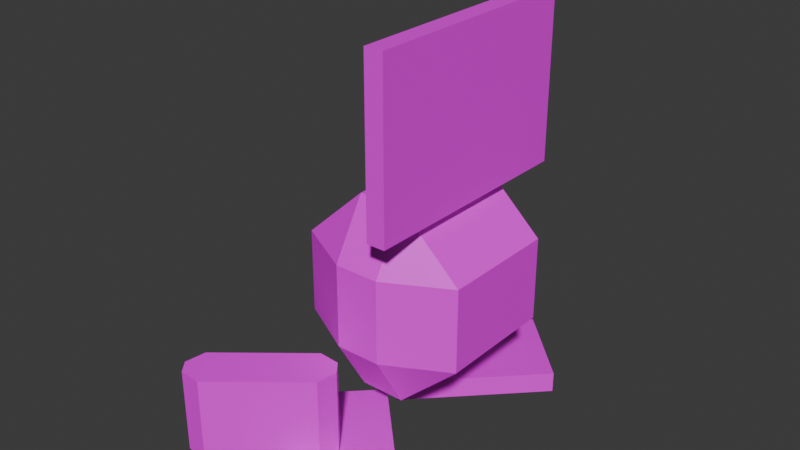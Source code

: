 # Source: P3.blend  (saved by Blender 5.0.118; exported with 4.5.12 LTS)
import bpy
from mathutils import Matrix  # noqa: F401  (used for matrix-valued properties, if any)

bpy.ops.wm.read_factory_settings(use_empty=True)
scene = bpy.context.scene
scene.name = 'Scene'

# ---- collections
col_collection = bpy.data.collections.new('Collection'); scene.collection.children.link(col_collection)

# ---- images (referenced by path relative to the original .blend; pixels are not part of the script)
import os
ASSET_DIR = os.environ.get("B2B_ASSET_DIR", "")  # directory of the original .blend (textures are referenced by path, not embedded)
HERE = os.path.dirname(os.path.abspath(__file__))  # packed textures are extracted next to this script under _unpacked/

def load_image(name, relpath, width, height, colorspace="sRGB"):
    """Load a texture the original file referenced (path relative to the .blend, or extracted next to this script)."""
    p = next((c for c in (os.path.join(HERE, relpath), os.path.join(ASSET_DIR, relpath)) if relpath and os.path.exists(c)), "")
    if p:
        img = bpy.data.images.load(p, check_existing=True)
        img.name = name
    else:  # same state as the original file: an image datablock whose file is absent (Cycles renders it pink)
        img = bpy.data.images.new(name, width, height)
        img.source = "FILE"
        img.filepath = "//" + (relpath or name)
    img.colorspace_settings.name = colorspace
    return img
img_p3_headcolor_png = load_image('P3_HeadColor.png', 'P3_HeadColor.png', 1024, 1024, 'sRGB')
img_p3_handcolor_png = load_image('P3_HandColor.png', 'P3_HandColor.png', 1024, 1024, 'sRGB')
img_p3_footcolor_png = load_image('P3_FootColor.png', 'P3_FootColor.png', 1024, 1024, 'sRGB')
img_p3_body_png = load_image('P3_Body.png', 'P3_Body.png', 1024, 1024, 'sRGB')

# ---- materials (node trees are filled in below, after node groups)
mat_head = bpy.data.materials.new('Head')
mat_head.roughness = 0.5
mat_hand = bpy.data.materials.new('Hand')
mat_hand.roughness = 0.5
mat_footsi = bpy.data.materials.new('Footsi')
mat_footsi.roughness = 0.5
mat_bod = bpy.data.materials.new('Bod')
mat_bod.roughness = 0.5

# ---- material node trees
mat_head.use_nodes = True; mat_head.node_tree.nodes.clear()
_N = mat_head.node_tree.nodes; _L = mat_head.node_tree.links
n0 = _N.new('ShaderNodeBsdfPrincipled'); n0.name = 'Principled BSDF'; n0.location = (0, 300)
n1 = _N.new('ShaderNodeOutputMaterial'); n1.name = 'Material Output'; n1.location = (280, 300)
n2 = _N.new('ShaderNodeTexImage'); n2.name = 'Image Texture'; n2.location = (-480, 300)
n2.image = img_p3_headcolor_png
_L.new(n0.outputs[0], n1.inputs[0])
_L.new(n2.outputs[0], n0.inputs[0])
n1.is_active_output = True
mat_hand.use_nodes = True; mat_hand.node_tree.nodes.clear()
_N = mat_hand.node_tree.nodes; _L = mat_hand.node_tree.links
n0 = _N.new('ShaderNodeBsdfPrincipled'); n0.name = 'Principled BSDF'; n0.location = (0, 300)
n1 = _N.new('ShaderNodeOutputMaterial'); n1.name = 'Material Output'; n1.location = (280, 300)
n2 = _N.new('ShaderNodeTexImage'); n2.name = 'Image Texture'; n2.location = (-480, 300)
n2.image = img_p3_handcolor_png
_L.new(n0.outputs[0], n1.inputs[0])
_L.new(n2.outputs[0], n0.inputs[0])
n1.is_active_output = True
mat_footsi.use_nodes = True; mat_footsi.node_tree.nodes.clear()
_N = mat_footsi.node_tree.nodes; _L = mat_footsi.node_tree.links
n0 = _N.new('ShaderNodeBsdfPrincipled'); n0.name = 'Principled BSDF'; n0.location = (0, 300)
n1 = _N.new('ShaderNodeOutputMaterial'); n1.name = 'Material Output'; n1.location = (280, 300)
n2 = _N.new('ShaderNodeTexImage'); n2.name = 'Image Texture'; n2.location = (-480, 300)
n2.image = img_p3_footcolor_png
_L.new(n0.outputs[0], n1.inputs[0])
_L.new(n2.outputs[0], n0.inputs[0])
n1.is_active_output = True
mat_bod.use_nodes = True; mat_bod.node_tree.nodes.clear()
_N = mat_bod.node_tree.nodes; _L = mat_bod.node_tree.links
n0 = _N.new('ShaderNodeBsdfPrincipled'); n0.name = 'Principled BSDF'; n0.location = (0, 300)
n1 = _N.new('ShaderNodeOutputMaterial'); n1.name = 'Material Output'; n1.location = (280, 300)
n2 = _N.new('ShaderNodeTexImage'); n2.name = 'Image Texture'; n2.location = (-480, 300)
n2.image = img_p3_body_png
_L.new(n0.outputs[0], n1.inputs[0])
_L.new(n2.outputs[0], n0.inputs[0])
n1.is_active_output = True

# ---- world
world_world = bpy.data.worlds.new('World'); scene.world = world_world
world_world.use_nodes = True; world_world.node_tree.nodes.clear()
_N = world_world.node_tree.nodes; _L = world_world.node_tree.links
n0 = _N.new('ShaderNodeOutputWorld'); n0.name = 'World Output'; n0.location = (200, 100)
n1 = _N.new('ShaderNodeBackground'); n1.name = 'Background'; n1.location = (-200, 100)
n1.inputs[0].default_value = (0.05088, 0.05088, 0.05088, 1.0)
_L.new(n1.outputs[0], n0.inputs[0])
n0.is_active_output = True
world_world.color = (0.05088, 0.05088, 0.05088)
world_world.sun_shadow_jitter_overblur = 0.0

# ---- meshes
me_cube_001 = bpy.data.meshes.new('Cube.001')
me_cube_001.from_pydata([(-0.1145, -1.892, -1.357), (-0.1145, -1.892, 1.357), (-0.1145, 1.892, -1.357), (-0.1145, 1.892, 1.357), (0.1145, -1.892, -1.357), (0.1145, -1.892, 1.357), (0.1145, 1.892, -1.357), (0.1145, 1.892, 1.357)], [], [(0, 1, 3, 2), (2, 3, 7, 6), (6, 7, 5, 4), (4, 5, 1, 0), (2, 6, 4, 0), (7, 3, 1, 5)])
me_cube_001.polygons.foreach_set('use_smooth', [True] * 6)
_k = set([(0, 1), (0, 2), (0, 4), (1, 3), (1, 5), (2, 3), (2, 6), (3, 7), (4, 5), (4, 6), (5, 7), (6, 7)])
me_cube_001.attributes.new('sharp_edge', 'BOOLEAN', 'EDGE').data.foreach_set('value', [ (min(e.vertices), max(e.vertices)) in _k for e in me_cube_001.edges])
_uv = me_cube_001.uv_layers.new(name='UVMap')
_uv.uv.foreach_set('vector', [0.375, 0.0, 0.625, 0.0, 0.625, 0.25, 0.375, 0.25, 0.375, 0.25, 0.625, 0.25, 0.625, 0.5, 0.375, 0.5, 0.375, 0.5, 0.625, 0.5, 0.625, 0.75, 0.375, 0.75, 0.375, 0.75, 0.625, 0.75, 0.625, 1.0, 0.375, 1.0, 0.125, 0.5, 0.375, 0.5, 0.375, 0.75, 0.125, 0.75, 0.625, 0.5, 0.875, 0.5, 0.875, 0.75, 0.625, 0.75])
me_cube_001.materials.append(mat_head)
me_cube_001.update()
me_cube_001.normals_split_custom_set([tuple(v) for v in zip(*[iter([-1.0, 0.0, 0.0, -1.0, 0.0, 0.0, -1.0, 0.0, 0.0, -1.0, 0.0, 0.0, 0.0, 1.0, 0.0, 0.0, 1.0, 0.0, 0.0, 1.0, 0.0, 0.0, 1.0, 0.0, 1.0, 0.0, 0.0, 1.0, 0.0, 0.0, 1.0, 0.0, 0.0, 1.0, 0.0, 0.0, 0.0, -1.0, 0.0, 0.0, -1.0, 0.0, 0.0, -1.0, 0.0, 0.0, -1.0, 0.0, 0.0, 0.0, -1.0, 0.0, 0.0, -1.0, 0.0, 0.0, -1.0, 0.0, 0.0, -1.0, 0.0, 0.0, 1.0, 0.0, 0.0, 1.0, 0.0, 0.0, 1.0, 0.0, 0.0, 1.0])] * 3)])
me_cube_005 = bpy.data.meshes.new('Cube.005')
me_cube_005.from_pydata([(-0.1188, -0.7377, -0.878), (-0.1188, -0.9659, -0.6498), (-0.347, -0.7377, -0.6498), (-0.1188, -0.9659, 0.6498), (-0.347, -0.7377, 0.6498), (-0.1188, 0.7377, -0.878), (-0.347, 0.7377, -0.6498), (-0.1188, 0.9659, -0.6498), (-0.1188, 0.9659, 0.6498), (-0.347, 0.7377, 0.6498), (0.1188, -0.7377, -0.878), (0.347, -0.7377, -0.6498), (0.1188, -0.9659, -0.6498), (0.1188, -0.9659, 0.6498), (0.347, -0.7377, 0.6498), (0.1188, 0.7377, -0.878), (0.1188, 0.9659, -0.6498), (0.347, 0.7377, -0.6498), (0.347, 0.7377, 0.6498), (0.1188, 0.9659, 0.6498), (-0.1188, 0.0, -0.878), (-0.347, 0.0, -0.6498), (-0.347, 0.0, 0.6498), (0.1188, 0.0, -0.878), (0.347, 0.0, -0.6498), (0.347, 0.0, 0.6498)], [], [(0, 1, 2), (5, 6, 7), (10, 11, 12), (15, 16, 17), (20, 0, 2, 21), (1, 3, 4, 2), (8, 7, 6, 9), (15, 5, 7, 16), (9, 22, 4, 3, 13, 14, 25, 18, 19, 8), (18, 17, 16, 19), (23, 15, 17, 24), (13, 12, 11, 14), (0, 10, 12, 1), (20, 23, 10, 0), (21, 22, 9, 6), (12, 13, 3, 1), (7, 8, 19, 16), (24, 25, 14, 11), (17, 18, 25, 24), (2, 4, 22, 21), (5, 15, 23, 20), (10, 23, 24, 11), (5, 20, 21, 6)])
me_cube_005.polygons.foreach_set('use_smooth', [True] * 23)
_k = set([(0, 1), (0, 2), (0, 10), (0, 20), (1, 2), (1, 3), (1, 12), (2, 4), (2, 21), (3, 4), (3, 13), (4, 22), (5, 6), (5, 7), (5, 15), (5, 20), (6, 7), (6, 9), (6, 21), (7, 8), (7, 16), (8, 9), (8, 19), (9, 22), (10, 11), (10, 12), (10, 23), (11, 12), (11, 14), (11, 24), (12, 13), (13, 14), (14, 25), (15, 16), (15, 17), (15, 23), (16, 17), (16, 19), (17, 18), (17, 24), (18, 19), (18, 25)])
me_cube_005.attributes.new('sharp_edge', 'BOOLEAN', 'EDGE').data.foreach_set('value', [ (min(e.vertices), max(e.vertices)) in _k for e in me_cube_005.edges])
_uv = me_cube_005.uv_layers.new(name='UVMap')
_uv.uv.foreach_set('vector', [0.2072, 0.7205, 0.2072, 0.75, 0.125, 0.7205, 0.2072, 0.5295, 0.125, 0.5295, 0.2072, 0.5, 0.2928, 0.7205, 0.3994, 0.7205, 0.3501, 0.7911, 0.2928, 0.5295, 0.3501, 0.4589, 0.3994, 0.5295, 0.2072, 0.625, 0.2072, 0.7205, 0.125, 0.7205, 0.125, 0.625, 0.4075, 0.0, 0.5925, 0.0, 0.5925, 0.02953, 0.4075, 0.02953, 0.5925, 0.3116, 0.4075, 0.3322, 0.4075, 0.2205, 0.5925, 0.2205, 0.2928, 0.5295, 0.2072, 0.5295, 0.2072, 0.5, 0.3501, 0.4589, 0.5925, 0.2205, 0.5925, 0.125, 0.5925, 0.02953, 0.5925, 0.9178, 0.5925, 0.8322, 0.5925, 0.7279, 0.5925, 0.625, 0.5925, 0.5221, 0.5925, 0.4178, 0.5925, 0.3116, 0.5925, 0.5221, 0.3994, 0.5295, 0.3501, 0.4589, 0.5925, 0.4178, 0.2928, 0.625, 0.2928, 0.5295, 0.3994, 0.5295, 0.3994, 0.625, 0.5925, 0.8322, 0.3501, 0.7911, 0.3994, 0.7205, 0.5925, 0.7279, 0.2072, 0.7205, 0.2928, 0.7205, 0.3501, 0.7911, 0.2072, 0.75, 0.2072, 0.625, 0.2928, 0.625, 0.2928, 0.7205, 0.2072, 0.7205, 0.4075, 0.125, 0.5925, 0.125, 0.5925, 0.2205, 0.4075, 0.2205, 0.3501, 0.7911, 0.5925, 0.8322, 0.5925, 0.9178, 0.4075, 0.9178, 0.4075, 0.3322, 0.5925, 0.3116, 0.5925, 0.4178, 0.3501, 0.4589, 0.3994, 0.625, 0.5925, 0.625, 0.5925, 0.7279, 0.3994, 0.7205, 0.3994, 0.5295, 0.5925, 0.5221, 0.5925, 0.625, 0.3994, 0.625, 0.4075, 0.02953, 0.5925, 0.02953, 0.5925, 0.125, 0.4075, 0.125, 0.2072, 0.5295, 0.2928, 0.5295, 0.2928, 0.625, 0.2072, 0.625, 0.2928, 0.7205, 0.2928, 0.625, 0.3994, 0.625, 0.3994, 0.7205, 0.2072, 0.5295, 0.2072, 0.625, 0.125, 0.625, 0.125, 0.5295])
me_cube_005.materials.append(mat_hand)
me_cube_005.update()
me_cube_005.normals_split_custom_set([tuple(v) for v in zip(*[iter([-0.5774, -0.5774, -0.5774, -0.5774, -0.5774, -0.5774, -0.5774, -0.5774, -0.5774, -0.5774, 0.5774, -0.5774, -0.5774, 0.5774, -0.5774, -0.5774, 0.5774, -0.5774, 0.5774, -0.5774, -0.5774, 0.5774, -0.5774, -0.5774, 0.5774, -0.5774, -0.5774, 0.5774, 0.5774, -0.5774, 0.5774, 0.5774, -0.5774, 0.5774, 0.5774, -0.5774, -0.7071, 0.0, -0.7071, -0.7071, 0.0, -0.7071, -0.7071, 0.0, -0.7071, -0.7071, 0.0, -0.7071, -0.7071, -0.7071, 0.0, -0.7071, -0.7071, 0.0, -0.7071, -0.7071, 0.0, -0.7071, -0.7071, 0.0, -0.7071, 0.7071, 0.0, -0.7071, 0.7071, 0.0, -0.7071, 0.7071, 0.0, -0.7071, 0.7071, 0.0, 0.0, 0.7071, -0.7071, 0.0, 0.7071, -0.7071, 0.0, 0.7071, -0.7071, 0.0, 0.7071, -0.7071, -1.205e-08, 0.0, 1.0, -1.205e-08, 0.0, 1.0, -1.205e-08, 0.0, 1.0, -1.205e-08, 0.0, 1.0, -1.205e-08, 0.0, 1.0, -1.205e-08, 0.0, 1.0, -1.205e-08, 0.0, 1.0, -1.205e-08, 0.0, 1.0, -1.205e-08, 0.0, 1.0, -1.205e-08, 0.0, 1.0, 0.7071, 0.7071, 0.0, 0.7071, 0.7071, 0.0, 0.7071, 0.7071, 0.0, 0.7071, 0.7071, 0.0, 0.7071, 0.0, -0.7071, 0.7071, 0.0, -0.7071, 0.7071, 0.0, -0.7071, 0.7071, 0.0, -0.7071, 0.7071, -0.7071, 0.0, 0.7071, -0.7071, 0.0, 0.7071, -0.7071, 0.0, 0.7071, -0.7071, 0.0, 0.0, -0.7071, -0.7071, 0.0, -0.7071, -0.7071, 0.0, -0.7071, -0.7071, 0.0, -0.7071, -0.7071, 0.0, 0.0, -1.0, 0.0, 0.0, -1.0, 0.0, 0.0, -1.0, 0.0, 0.0, -1.0, -1.0, 0.0, 0.0, -1.0, 0.0, 0.0, -1.0, 0.0, 0.0, -1.0, 0.0, 0.0, 0.0, -1.0, 0.0, 0.0, -1.0, 0.0, 0.0, -1.0, 0.0, 0.0, -1.0, 0.0, 0.0, 1.0, 0.0, 0.0, 1.0, 0.0, 0.0, 1.0, 0.0, 0.0, 1.0, 0.0, 1.0, 0.0, 0.0, 1.0, 0.0, 0.0, 1.0, 0.0, 0.0, 1.0, 0.0, 0.0, 1.0, 0.0, 0.0, 1.0, 0.0, 0.0, 1.0, 0.0, 0.0, 1.0, 0.0, 0.0, -1.0, 0.0, 0.0, -1.0, 0.0, 0.0, -1.0, 0.0, 0.0, -1.0, 0.0, 0.0, 0.0, 0.0, -1.0, 0.0, 0.0, -1.0, 0.0, 0.0, -1.0, 0.0, 0.0, -1.0, 0.7071, 0.0, -0.7071, 0.7071, 0.0, -0.7071, 0.7071, 0.0, -0.7071, 0.7071, 0.0, -0.7071, -0.7071, 0.0, -0.7071, -0.7071, 0.0, -0.7071, -0.7071, 0.0, -0.7071, -0.7071, 0.0, -0.7071])] * 3)])
me_cube_004 = bpy.data.meshes.new('Cube.004')
me_cube_004.from_pydata([(-0.649, -0.9968, -0.1344), (-0.649, -0.9968, 0.1344), (-0.649, 0.9968, -0.1344), (-0.649, 0.9968, 0.1344), (0.649, -0.9968, -0.1344), (0.649, -0.9968, 0.1344), (0.649, 0.9968, -0.1344), (0.649, 0.9968, 0.1344)], [], [(0, 1, 3, 2), (2, 3, 7, 6), (6, 7, 5, 4), (4, 5, 1, 0), (2, 6, 4, 0), (7, 3, 1, 5)])
me_cube_004.polygons.foreach_set('use_smooth', [True] * 6)
_k = set([(0, 1), (0, 2), (0, 4), (1, 3), (1, 5), (2, 3), (2, 6), (3, 7), (4, 5), (4, 6), (5, 7), (6, 7)])
me_cube_004.attributes.new('sharp_edge', 'BOOLEAN', 'EDGE').data.foreach_set('value', [ (min(e.vertices), max(e.vertices)) in _k for e in me_cube_004.edges])
_uv = me_cube_004.uv_layers.new(name='UVMap')
_uv.uv.foreach_set('vector', [0.375, 0.0, 0.625, 0.0, 0.625, 0.25, 0.375, 0.25, 0.375, 0.25, 0.625, 0.25, 0.625, 0.5, 0.375, 0.5, 0.375, 0.5, 0.625, 0.5, 0.625, 0.75, 0.375, 0.75, 0.375, 0.75, 0.625, 0.75, 0.625, 1.0, 0.375, 1.0, 0.125, 0.5, 0.375, 0.5, 0.375, 0.75, 0.125, 0.75, 0.625, 0.5, 0.875, 0.5, 0.875, 0.75, 0.625, 0.75])
me_cube_004.materials.append(mat_footsi)
me_cube_004.update()
me_cube_004.normals_split_custom_set([tuple(v) for v in zip(*[iter([-1.0, 0.0, 0.0, -1.0, 0.0, 0.0, -1.0, 0.0, 0.0, -1.0, 0.0, 0.0, 0.0, 1.0, 0.0, 0.0, 1.0, 0.0, 0.0, 1.0, 0.0, 0.0, 1.0, 0.0, 1.0, 0.0, 0.0, 1.0, 0.0, 0.0, 1.0, 0.0, 0.0, 1.0, 0.0, 0.0, 0.0, -1.0, 0.0, 0.0, -1.0, 0.0, 0.0, -1.0, 0.0, 0.0, -1.0, 0.0, 0.0, 0.0, -1.0, 0.0, 0.0, -1.0, 0.0, 0.0, -1.0, 0.0, 0.0, -1.0, 0.0, 0.0, 1.0, 0.0, 0.0, 1.0, 0.0, 0.0, 1.0, 0.0, 0.0, 1.0])] * 3)])
me_cube_003 = bpy.data.meshes.new('Cube.003')
me_cube_003.from_pydata([(-0.649, -0.9968, -0.1344), (-0.649, -0.9968, 0.1344), (-0.649, 0.9968, -0.1344), (-0.649, 0.9968, 0.1344), (0.649, -0.9968, -0.1344), (0.649, -0.9968, 0.1344), (0.649, 0.9968, -0.1344), (0.649, 0.9968, 0.1344)], [], [(0, 1, 3, 2), (2, 3, 7, 6), (6, 7, 5, 4), (4, 5, 1, 0), (2, 6, 4, 0), (7, 3, 1, 5)])
me_cube_003.polygons.foreach_set('use_smooth', [True] * 6)
_k = set([(0, 1), (0, 2), (0, 4), (1, 3), (1, 5), (2, 3), (2, 6), (3, 7), (4, 5), (4, 6), (5, 7), (6, 7)])
me_cube_003.attributes.new('sharp_edge', 'BOOLEAN', 'EDGE').data.foreach_set('value', [ (min(e.vertices), max(e.vertices)) in _k for e in me_cube_003.edges])
_uv = me_cube_003.uv_layers.new(name='UVMap')
_uv.uv.foreach_set('vector', [0.375, 0.0, 0.625, 0.0, 0.625, 0.25, 0.375, 0.25, 0.375, 0.25, 0.625, 0.25, 0.625, 0.5, 0.375, 0.5, 0.375, 0.5, 0.625, 0.5, 0.625, 0.75, 0.375, 0.75, 0.375, 0.75, 0.625, 0.75, 0.625, 1.0, 0.375, 1.0, 0.125, 0.5, 0.375, 0.5, 0.375, 0.75, 0.125, 0.75, 0.625, 0.5, 0.875, 0.5, 0.875, 0.75, 0.625, 0.75])
me_cube_003.materials.append(mat_footsi)
me_cube_003.update()
me_cube_003.normals_split_custom_set([tuple(v) for v in zip(*[iter([-1.0, 0.0, 0.0, -1.0, 0.0, 0.0, -1.0, 0.0, 0.0, -1.0, 0.0, 0.0, 0.0, 1.0, 0.0, 0.0, 1.0, 0.0, 0.0, 1.0, 0.0, 0.0, 1.0, 0.0, 1.0, 0.0, 0.0, 1.0, 0.0, 0.0, 1.0, 0.0, 0.0, 1.0, 0.0, 0.0, 0.0, -1.0, 0.0, 0.0, -1.0, 0.0, 0.0, -1.0, 0.0, 0.0, -1.0, 0.0, 0.0, 0.0, -1.0, 0.0, 0.0, -1.0, 0.0, 0.0, -1.0, 0.0, 0.0, -1.0, 0.0, 0.0, 1.0, 0.0, 0.0, 1.0, 0.0, 0.0, 1.0, 0.0, 0.0, 1.0])] * 3)])
me_cube_002 = bpy.data.meshes.new('Cube.002')
me_cube_002.from_pydata([(-0.2798, -1.369, -1.329), (-0.2798, -2.137, -0.5607), (-1.048, -1.369, -0.5607), (-0.2798, -2.137, 0.5607), (-0.2798, -1.369, 1.329), (-1.048, -1.369, 0.5607), (-0.2798, 1.369, -1.329), (-1.048, 1.369, -0.5607), (-0.2798, 2.137, -0.5607), (-0.2798, 1.369, 1.329), (-0.2798, 2.137, 0.5607), (-1.048, 1.369, 0.5607), (0.2798, -1.369, -1.329), (1.048, -1.369, -0.5607), (0.2798, -2.137, -0.5607), (0.2798, -1.369, 1.329), (0.2798, -2.137, 0.5607), (1.048, -1.369, 0.5607), (0.2798, 1.369, -1.329), (0.2798, 2.137, -0.5607), (1.048, 1.369, -0.5607), (0.2798, 1.369, 1.329), (1.048, 1.369, 0.5607), (0.2798, 2.137, 0.5607)], [], [(0, 1, 2), (3, 4, 5), (6, 7, 8), (9, 10, 11), (12, 13, 14), (15, 16, 17), (18, 19, 20), (21, 22, 23), (6, 0, 2, 7), (1, 3, 5, 2), (4, 9, 11, 5), (10, 8, 7, 11), (18, 6, 8, 19), (9, 21, 23, 10), (22, 20, 19, 23), (12, 18, 20, 13), (21, 15, 17, 22), (16, 14, 13, 17), (0, 12, 14, 1), (15, 4, 3, 16), (6, 18, 12, 0), (2, 5, 11, 7), (14, 16, 3, 1), (21, 9, 4, 15), (8, 10, 23, 19), (20, 22, 17, 13)])
me_cube_002.polygons.foreach_set('use_smooth', [True] * 26)
_k = set([(0, 1), (0, 2), (0, 6), (0, 12), (1, 2), (1, 3), (1, 14), (2, 5), (2, 7), (3, 4), (3, 5), (3, 16), (4, 5), (4, 9), (4, 15), (5, 11), (6, 7), (6, 8), (6, 18), (7, 8), (7, 11), (8, 10), (8, 19), (9, 10), (9, 11), (9, 21), (10, 11), (10, 23), (12, 13), (12, 14), (12, 18), (13, 14), (13, 17), (13, 20), (14, 16), (15, 16), (15, 17), (15, 21), (16, 17), (17, 22), (18, 19), (18, 20), (19, 20), (19, 23), (20, 22), (21, 22), (21, 23), (22, 23)])
me_cube_002.attributes.new('sharp_edge', 'BOOLEAN', 'EDGE').data.foreach_set('value', [ (min(e.vertices), max(e.vertices)) in _k for e in me_cube_002.edges])
_uv = me_cube_002.uv_layers.new(name='UVMap')
_uv.uv.foreach_set('vector', [0.2166, 0.705, 0.2166, 0.75, 0.125, 0.705, 0.5527, 0.0, 0.625, 0.04495, 0.5527, 0.04495, 0.2166, 0.545, 0.125, 0.545, 0.2166, 0.5, 0.625, 0.2506, 0.5527, 0.3187, 0.5527, 0.205, 0.2834, 0.705, 0.4292, 0.705, 0.3653, 0.7958, 0.6708, 0.7733, 0.5527, 0.8416, 0.5527, 0.7163, 0.2834, 0.545, 0.3653, 0.4542, 0.4292, 0.545, 0.6708, 0.4767, 0.5527, 0.5337, 0.5527, 0.4084, 0.2166, 0.545, 0.2166, 0.705, 0.125, 0.705, 0.125, 0.545, 0.4473, 0.0, 0.5527, 0.0, 0.5527, 0.04495, 0.4473, 0.04495, 0.625, 0.04495, 0.625, 0.2506, 0.5527, 0.205, 0.5527, 0.04495, 0.5527, 0.3187, 0.4473, 0.3416, 0.4473, 0.205, 0.5527, 0.205, 0.2834, 0.545, 0.2166, 0.545, 0.2166, 0.5, 0.3653, 0.4542, 0.625, 0.2506, 0.6708, 0.4767, 0.5527, 0.4084, 0.5527, 0.3187, 0.5527, 0.5337, 0.4292, 0.545, 0.3653, 0.4542, 0.5527, 0.4084, 0.2834, 0.705, 0.2834, 0.545, 0.4292, 0.545, 0.4292, 0.705, 0.6708, 0.4767, 0.6708, 0.7733, 0.5527, 0.7163, 0.5527, 0.5337, 0.5527, 0.8416, 0.3653, 0.7958, 0.4292, 0.705, 0.5527, 0.7163, 0.2166, 0.705, 0.2834, 0.705, 0.3653, 0.7958, 0.2166, 0.75, 0.6708, 0.7733, 0.625, 0.9084, 0.5527, 0.9084, 0.5527, 0.8416, 0.2166, 0.545, 0.2834, 0.545, 0.2834, 0.705, 0.2166, 0.705, 0.4473, 0.04495, 0.5527, 0.04495, 0.5527, 0.205, 0.4473, 0.205, 0.3653, 0.7958, 0.5527, 0.8416, 0.5527, 0.9084, 0.4473, 0.9084, 0.6708, 0.4767, 0.7834, 0.545, 0.7834, 0.705, 0.6708, 0.7733, 0.4473, 0.3416, 0.5527, 0.3187, 0.5527, 0.4084, 0.3653, 0.4542, 0.4292, 0.545, 0.5527, 0.5337, 0.5527, 0.7163, 0.4292, 0.705])
me_cube_002.materials.append(mat_bod)
me_cube_002.update()
me_cube_002.normals_split_custom_set([tuple(v) for v in zip(*[iter([-0.5774, -0.5774, -0.5774, -0.5774, -0.5774, -0.5774, -0.5774, -0.5774, -0.5774, -0.5774, -0.5774, 0.5774, -0.5774, -0.5774, 0.5774, -0.5774, -0.5774, 0.5774, -0.5774, 0.5774, -0.5774, -0.5774, 0.5774, -0.5774, -0.5774, 0.5774, -0.5774, -0.5774, 0.5774, 0.5774, -0.5774, 0.5774, 0.5774, -0.5774, 0.5774, 0.5774, 0.5774, -0.5774, -0.5774, 0.5774, -0.5774, -0.5774, 0.5774, -0.5774, -0.5774, 0.5774, -0.5774, 0.5774, 0.5774, -0.5774, 0.5774, 0.5774, -0.5774, 0.5774, 0.5774, 0.5774, -0.5774, 0.5774, 0.5774, -0.5774, 0.5774, 0.5774, -0.5774, 0.5774, 0.5774, 0.5774, 0.5774, 0.5774, 0.5774, 0.5774, 0.5774, 0.5774, -0.7071, 0.0, -0.7071, -0.7071, 0.0, -0.7071, -0.7071, 0.0, -0.7071, -0.7071, 0.0, -0.7071, -0.7071, -0.7071, 0.0, -0.7071, -0.7071, 0.0, -0.7071, -0.7071, 0.0, -0.7071, -0.7071, 0.0, -0.7071, 0.0, 0.7071, -0.7071, 0.0, 0.7071, -0.7071, 0.0, 0.7071, -0.7071, 0.0, 0.7071, -0.7071, 0.7071, 0.0, -0.7071, 0.7071, 0.0, -0.7071, 0.7071, 0.0, -0.7071, 0.7071, 0.0, 9.801e-08, 0.7071, -0.7071, 9.801e-08, 0.7071, -0.7071, 9.801e-08, 0.7071, -0.7071, 9.801e-08, 0.7071, -0.7071, -9.801e-08, 0.7071, 0.7071, -9.801e-08, 0.7071, 0.7071, -9.801e-08, 0.7071, 0.7071, -9.801e-08, 0.7071, 0.7071, 0.7071, 0.7071, -6.712e-09, 0.7071, 0.7071, -6.712e-09, 0.7071, 0.7071, -6.712e-09, 0.7071, 0.7071, -6.712e-09, 0.7071, 0.0, -0.7071, 0.7071, 0.0, -0.7071, 0.7071, 0.0, -0.7071, 0.7071, 0.0, -0.7071, 0.7071, 0.0, 0.7071, 0.7071, 0.0, 0.7071, 0.7071, 0.0, 0.7071, 0.7071, 0.0, 0.7071, 0.7071, -0.7071, 0.0, 0.7071, -0.7071, 0.0, 0.7071, -0.7071, 0.0, 0.7071, -0.7071, 0.0, -9.801e-08, -0.7071, -0.7071, -9.801e-08, -0.7071, -0.7071, -9.801e-08, -0.7071, -0.7071, -9.801e-08, -0.7071, -0.7071, 9.801e-08, -0.7071, 0.7071, 9.801e-08, -0.7071, 0.7071, 9.801e-08, -0.7071, 0.7071, 9.801e-08, -0.7071, 0.7071, 0.0, 0.0, -1.0, 0.0, 0.0, -1.0, 0.0, 0.0, -1.0, 0.0, 0.0, -1.0, -1.0, 0.0, 0.0, -1.0, 0.0, 0.0, -1.0, 0.0, 0.0, -1.0, 0.0, 0.0, 0.0, -1.0, 1.304e-08, 0.0, -1.0, 1.304e-08, 0.0, -1.0, 1.304e-08, 0.0, -1.0, 1.304e-08, 0.0, 0.0, 1.0, 0.0, 0.0, 1.0, 0.0, 0.0, 1.0, 0.0, 0.0, 1.0, 0.0, 1.0, 1.304e-08, 0.0, 1.0, 1.304e-08, 0.0, 1.0, 1.304e-08, 0.0, 1.0, 1.304e-08, 1.0, 0.0, 0.0, 1.0, 0.0, 0.0, 1.0, 0.0, 0.0, 1.0, 0.0, 0.0])] * 3)])
me_cube_006 = bpy.data.meshes.new('Cube.006')
me_cube_006.from_pydata([(-0.1188, -0.7377, -0.878), (-0.1188, -0.9659, -0.6498), (-0.347, -0.7377, -0.6498), (-0.1188, -0.9659, 0.6498), (-0.347, -0.7377, 0.6498), (-0.1188, 0.7377, -0.878), (-0.347, 0.7377, -0.6498), (-0.1188, 0.9659, -0.6498), (-0.1188, 0.9659, 0.6498), (-0.347, 0.7377, 0.6498), (0.1188, -0.7377, -0.878), (0.347, -0.7377, -0.6498), (0.1188, -0.9659, -0.6498), (0.1188, -0.9659, 0.6498), (0.347, -0.7377, 0.6498), (0.1188, 0.7377, -0.878), (0.1188, 0.9659, -0.6498), (0.347, 0.7377, -0.6498), (0.347, 0.7377, 0.6498), (0.1188, 0.9659, 0.6498), (-0.1188, 0.0, -0.878), (-0.347, 0.0, -0.6498), (-0.347, 0.0, 0.6498), (0.1188, 0.0, -0.878), (0.347, 0.0, -0.6498), (0.347, 0.0, 0.6498)], [], [(0, 1, 2), (5, 6, 7), (10, 11, 12), (15, 16, 17), (20, 0, 2, 21), (1, 3, 4, 2), (8, 7, 6, 9), (15, 5, 7, 16), (9, 22, 4, 3, 13, 14, 25, 18, 19, 8), (18, 17, 16, 19), (23, 15, 17, 24), (13, 12, 11, 14), (0, 10, 12, 1), (20, 23, 10, 0), (21, 22, 9, 6), (12, 13, 3, 1), (7, 8, 19, 16), (24, 25, 14, 11), (17, 18, 25, 24), (2, 4, 22, 21), (5, 15, 23, 20), (10, 23, 24, 11), (5, 20, 21, 6)])
me_cube_006.polygons.foreach_set('use_smooth', [True] * 23)
_k = set([(0, 1), (0, 2), (0, 10), (0, 20), (1, 2), (1, 3), (1, 12), (2, 4), (2, 21), (3, 4), (3, 13), (4, 22), (5, 6), (5, 7), (5, 15), (5, 20), (6, 7), (6, 9), (6, 21), (7, 8), (7, 16), (8, 9), (8, 19), (9, 22), (10, 11), (10, 12), (10, 23), (11, 12), (11, 14), (11, 24), (12, 13), (13, 14), (14, 25), (15, 16), (15, 17), (15, 23), (16, 17), (16, 19), (17, 18), (17, 24), (18, 19), (18, 25)])
me_cube_006.attributes.new('sharp_edge', 'BOOLEAN', 'EDGE').data.foreach_set('value', [ (min(e.vertices), max(e.vertices)) in _k for e in me_cube_006.edges])
_uv = me_cube_006.uv_layers.new(name='UVMap')
_uv.uv.foreach_set('vector', [0.2072, 0.7205, 0.2072, 0.75, 0.125, 0.7205, 0.2072, 0.5295, 0.125, 0.5295, 0.2072, 0.5, 0.2928, 0.7205, 0.3994, 0.7205, 0.3501, 0.7911, 0.2928, 0.5295, 0.3501, 0.4589, 0.3994, 0.5295, 0.2072, 0.625, 0.2072, 0.7205, 0.125, 0.7205, 0.125, 0.625, 0.4075, 0.0, 0.5925, 0.0, 0.5925, 0.02953, 0.4075, 0.02953, 0.5925, 0.3116, 0.4075, 0.3322, 0.4075, 0.2205, 0.5925, 0.2205, 0.2928, 0.5295, 0.2072, 0.5295, 0.2072, 0.5, 0.3501, 0.4589, 0.5925, 0.2205, 0.5925, 0.125, 0.5925, 0.02953, 0.5925, 0.9178, 0.5925, 0.8322, 0.5925, 0.7279, 0.5925, 0.625, 0.5925, 0.5221, 0.5925, 0.4178, 0.5925, 0.3116, 0.5925, 0.5221, 0.3994, 0.5295, 0.3501, 0.4589, 0.5925, 0.4178, 0.2928, 0.625, 0.2928, 0.5295, 0.3994, 0.5295, 0.3994, 0.625, 0.5925, 0.8322, 0.3501, 0.7911, 0.3994, 0.7205, 0.5925, 0.7279, 0.2072, 0.7205, 0.2928, 0.7205, 0.3501, 0.7911, 0.2072, 0.75, 0.2072, 0.625, 0.2928, 0.625, 0.2928, 0.7205, 0.2072, 0.7205, 0.4075, 0.125, 0.5925, 0.125, 0.5925, 0.2205, 0.4075, 0.2205, 0.3501, 0.7911, 0.5925, 0.8322, 0.5925, 0.9178, 0.4075, 0.9178, 0.4075, 0.3322, 0.5925, 0.3116, 0.5925, 0.4178, 0.3501, 0.4589, 0.3994, 0.625, 0.5925, 0.625, 0.5925, 0.7279, 0.3994, 0.7205, 0.3994, 0.5295, 0.5925, 0.5221, 0.5925, 0.625, 0.3994, 0.625, 0.4075, 0.02953, 0.5925, 0.02953, 0.5925, 0.125, 0.4075, 0.125, 0.2072, 0.5295, 0.2928, 0.5295, 0.2928, 0.625, 0.2072, 0.625, 0.2928, 0.7205, 0.2928, 0.625, 0.3994, 0.625, 0.3994, 0.7205, 0.2072, 0.5295, 0.2072, 0.625, 0.125, 0.625, 0.125, 0.5295])
me_cube_006.materials.append(mat_hand)
me_cube_006.update()
me_cube_006.normals_split_custom_set([tuple(v) for v in zip(*[iter([-0.5774, -0.5774, -0.5774, -0.5774, -0.5774, -0.5774, -0.5774, -0.5774, -0.5774, -0.5774, 0.5774, -0.5774, -0.5774, 0.5774, -0.5774, -0.5774, 0.5774, -0.5774, 0.5774, -0.5774, -0.5774, 0.5774, -0.5774, -0.5774, 0.5774, -0.5774, -0.5774, 0.5774, 0.5774, -0.5774, 0.5774, 0.5774, -0.5774, 0.5774, 0.5774, -0.5774, -0.7071, 0.0, -0.7071, -0.7071, 0.0, -0.7071, -0.7071, 0.0, -0.7071, -0.7071, 0.0, -0.7071, -0.7071, -0.7071, 0.0, -0.7071, -0.7071, 0.0, -0.7071, -0.7071, 0.0, -0.7071, -0.7071, 0.0, -0.7071, 0.7071, 0.0, -0.7071, 0.7071, 0.0, -0.7071, 0.7071, 0.0, -0.7071, 0.7071, 0.0, 0.0, 0.7071, -0.7071, 0.0, 0.7071, -0.7071, 0.0, 0.7071, -0.7071, 0.0, 0.7071, -0.7071, -1.205e-08, 0.0, 1.0, -1.205e-08, 0.0, 1.0, -1.205e-08, 0.0, 1.0, -1.205e-08, 0.0, 1.0, -1.205e-08, 0.0, 1.0, -1.205e-08, 0.0, 1.0, -1.205e-08, 0.0, 1.0, -1.205e-08, 0.0, 1.0, -1.205e-08, 0.0, 1.0, -1.205e-08, 0.0, 1.0, 0.7071, 0.7071, 0.0, 0.7071, 0.7071, 0.0, 0.7071, 0.7071, 0.0, 0.7071, 0.7071, 0.0, 0.7071, 0.0, -0.7071, 0.7071, 0.0, -0.7071, 0.7071, 0.0, -0.7071, 0.7071, 0.0, -0.7071, 0.7071, -0.7071, 0.0, 0.7071, -0.7071, 0.0, 0.7071, -0.7071, 0.0, 0.7071, -0.7071, 0.0, 0.0, -0.7071, -0.7071, 0.0, -0.7071, -0.7071, 0.0, -0.7071, -0.7071, 0.0, -0.7071, -0.7071, 0.0, 0.0, -1.0, 0.0, 0.0, -1.0, 0.0, 0.0, -1.0, 0.0, 0.0, -1.0, -1.0, 0.0, 0.0, -1.0, 0.0, 0.0, -1.0, 0.0, 0.0, -1.0, 0.0, 0.0, 0.0, -1.0, 0.0, 0.0, -1.0, 0.0, 0.0, -1.0, 0.0, 0.0, -1.0, 0.0, 0.0, 1.0, 0.0, 0.0, 1.0, 0.0, 0.0, 1.0, 0.0, 0.0, 1.0, 0.0, 1.0, 0.0, 0.0, 1.0, 0.0, 0.0, 1.0, 0.0, 0.0, 1.0, 0.0, 0.0, 1.0, 0.0, 0.0, 1.0, 0.0, 0.0, 1.0, 0.0, 0.0, 1.0, 0.0, 0.0, -1.0, 0.0, 0.0, -1.0, 0.0, 0.0, -1.0, 0.0, 0.0, -1.0, 0.0, 0.0, 0.0, 0.0, -1.0, 0.0, 0.0, -1.0, 0.0, 0.0, -1.0, 0.0, 0.0, -1.0, 0.7071, 0.0, -0.7071, 0.7071, 0.0, -0.7071, 0.7071, 0.0, -0.7071, 0.7071, 0.0, -0.7071, -0.7071, 0.0, -0.7071, -0.7071, 0.0, -0.7071, -0.7071, 0.0, -0.7071, -0.7071, 0.0, -0.7071])] * 3)])

# ---- objects
ob_cube = bpy.data.objects.new('Cube', me_cube_001)
ob_cube_004 = bpy.data.objects.new('Cube.004', me_cube_005)
ob_cube_003 = bpy.data.objects.new('Cube.003', me_cube_004)
ob_cube_002 = bpy.data.objects.new('Cube.002', me_cube_003)
ob_cube_001 = bpy.data.objects.new('Cube.001', me_cube_002)
ob_cube_005 = bpy.data.objects.new('Cube.005', me_cube_006)

# ---- transforms, parenting, visibility, modifiers, constraints
ob_cube.location = (1.184, -0.08534, 3.999)
ob_cube.rotation_euler = (-1.629e-07, 0.0, 0.0)
ob_cube.scale = (1.0, 0.7515, 0.7515)
ob_cube_004.location = (-0.1329, -1.946, 0.6917)
ob_cube_004.rotation_euler = (3.166e-09, -3.805e-08, -0.8889)
ob_cube_004.scale = (0.8115, 0.8759, 0.8075)
ob_cube_003.location = (0.4091, 1.193, -0.05183)
ob_cube_003.rotation_euler = (-3.142, -1.252e-16, -0.7785)
ob_cube_003.scale = (-1.0, -1.0, -1.0)
ob_cube_002.location = (0.4091, -1.33, -0.05183)
ob_cube_002.rotation_euler = (-4.371e-08, 2.571e-15, 0.7785)
ob_cube_001.location = (0.627, -0.03473, 1.828)
ob_cube_001.rotation_euler = (-1.629e-07, 0.0, 0.0)
ob_cube_001.scale = (1.0, 0.5407, 0.9248)
ob_cube_005.location = (-0.1329, 1.683, 0.6917)
ob_cube_005.rotation_euler = (-3.142, -3.805e-08, 0.8889)
ob_cube_005.scale = (-0.8115, -0.8759, -0.8075)

# ---- collection membership
col_collection.objects.link(ob_cube)
col_collection.objects.link(ob_cube_004)
col_collection.objects.link(ob_cube_003)
col_collection.objects.link(ob_cube_002)
col_collection.objects.link(ob_cube_001)
col_collection.objects.link(ob_cube_005)

# ---- scene / render settings (as saved in the file)
scene.frame_start = 1; scene.frame_end = 250; scene.frame_set(45)
scene.render.engine = 'BLENDER_EEVEE_NEXT'
scene.render.bake_bias = 0.0
scene.render.bake_samples = 0
scene.cycles.sampling_pattern = 'TABULATED_SOBOL'
scene.eevee.use_volume_custom_range = False
bpy.context.view_layer.update()

# ---- added for rendering (the .blend has no active camera and no usable light): camera, sun
cam_auto = bpy.data.cameras.new('AutoCamera')
cam_auto.lens = 50.0
cam_auto.sensor_width = 36.0
cam_auto.clip_end = 1000.0
ob_auto_camera = bpy.data.objects.new('AutoCamera', cam_auto)
scene.collection.objects.link(ob_auto_camera)
ob_auto_camera.location = (7.54522, -8.76095, 8.1692)
ob_auto_camera.rotation_euler = (1.09748, -7.21219e-08, 0.694738)
scene.camera = ob_auto_camera
light_auto_sun = bpy.data.lights.new('AutoSun', 'SUN')
light_auto_sun.energy = 3.0
light_auto_sun.angle = 0.0523599
ob_auto_sun = bpy.data.objects.new('AutoSun', light_auto_sun)
scene.collection.objects.link(ob_auto_sun)
ob_auto_sun.rotation_euler = (0.872665, 0.174533, 0.523599)
bpy.context.view_layer.update()
